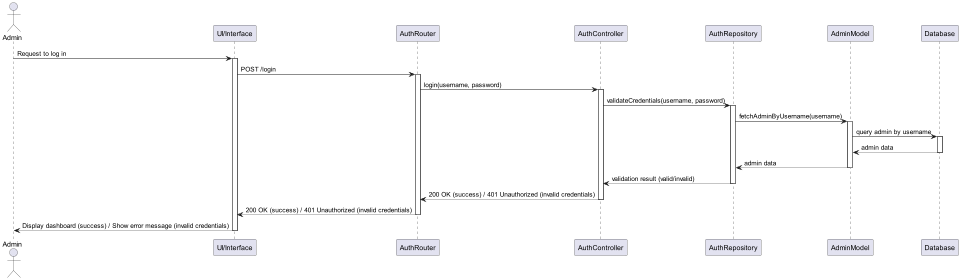

The diagram above was rendered by PlantUML. Its source (embedded in the PNG):
@startuml
actor Admin
participant "UI/Interface" as UI
participant "AuthRouter" as Router
participant "AuthController" as Controller
participant "AuthRepository" as Repository
participant "AdminModel" as AdminModel
participant "Database" as DB

Admin -> UI: Request to log in
activate UI
UI -> Router: POST /login
activate Router
Router -> Controller: login(username, password)
activate Controller
Controller -> Repository: validateCredentials(username, password)
activate Repository

Repository -> AdminModel: fetchAdminByUsername(username)
activate AdminModel
AdminModel -> DB: query admin by username
activate DB
DB --> AdminModel: admin data
deactivate DB
AdminModel --> Repository: admin data
deactivate AdminModel
Repository --> Controller: validation result (valid/invalid)
deactivate Repository

Controller --> Router: 200 OK (success) / 401 Unauthorized (invalid credentials)
deactivate Controller
Router --> UI: 200 OK (success) / 401 Unauthorized (invalid credentials)
deactivate Router

UI --> Admin: Display dashboard (success) / Show error message (invalid credentials)
deactivate UI
@enduml